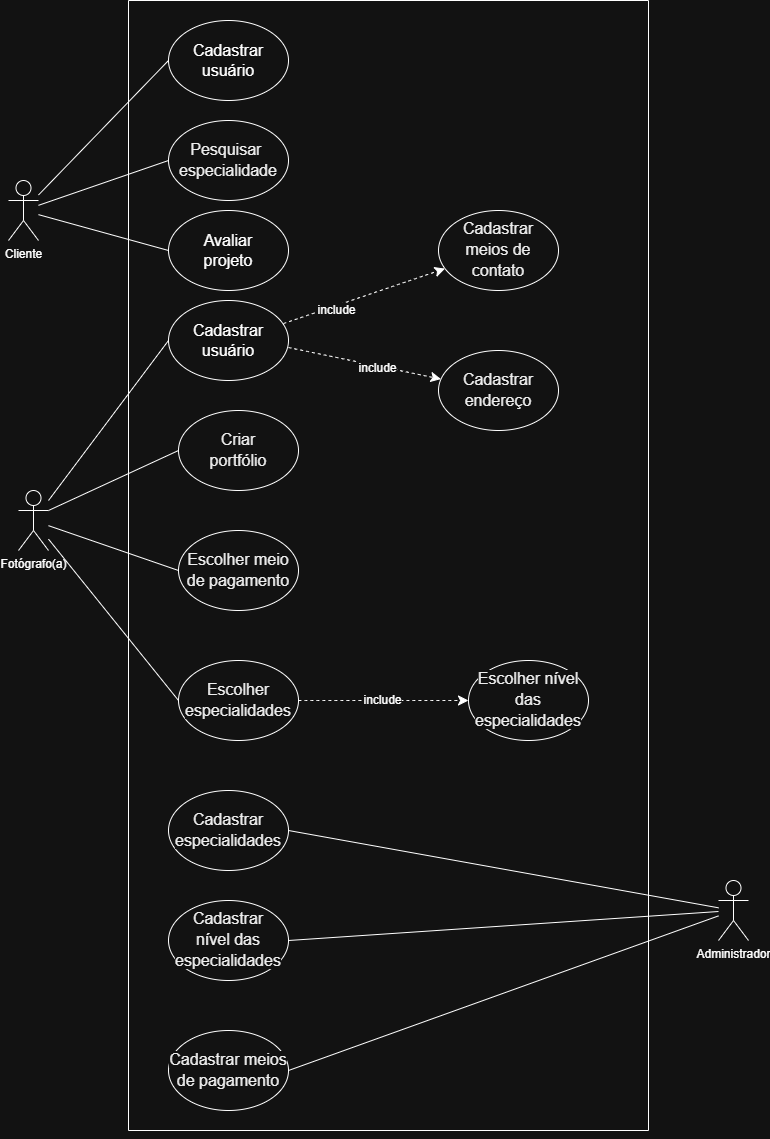

The diagram above was exported from draw.io. Its source (the exported page's mxGraphModel, read from the mxfile embedded in the PNG):
<mxGraphModel dx="2175" dy="1155" grid="1" gridSize="10" guides="1" tooltips="1" connect="1" arrows="1" fold="1" page="1" pageScale="1" pageWidth="827" pageHeight="1169" math="0" shadow="0">
  <root>
    <mxCell id="0" />
    <mxCell id="1" parent="0" />
    <mxCell id="xOa8tAGSxtH-vp95LS3U-1" parent="1" style="shape=umlActor;verticalLabelPosition=bottom;verticalAlign=top;html=1;outlineConnect=0;" value="Cliente" vertex="1">
      <mxGeometry height="60" width="30" x="40" y="200" as="geometry" />
    </mxCell>
    <mxCell id="xOa8tAGSxtH-vp95LS3U-5" parent="1" style="ellipse;whiteSpace=wrap;html=1;" value="&lt;font style=&quot;font-size: 16px;&quot;&gt;Cadastrar&lt;/font&gt;&lt;div&gt;&lt;font style=&quot;font-size: 16px;&quot;&gt;usuário&lt;/font&gt;&lt;/div&gt;" vertex="1">
      <mxGeometry height="80" width="120" x="200" y="40" as="geometry" />
    </mxCell>
    <mxCell id="xOa8tAGSxtH-vp95LS3U-14" edge="1" parent="1" source="xOa8tAGSxtH-vp95LS3U-1" style="endArrow=none;html=1;rounded=0;fontSize=12;startSize=8;endSize=8;curved=1;entryX=0;entryY=0.5;entryDx=0;entryDy=0;" target="xOa8tAGSxtH-vp95LS3U-5" value="">
      <mxGeometry height="50" relative="1" width="50" as="geometry">
        <mxPoint x="320" y="340" as="sourcePoint" />
        <mxPoint x="370" y="290" as="targetPoint" />
      </mxGeometry>
    </mxCell>
    <mxCell id="xOa8tAGSxtH-vp95LS3U-18" edge="1" parent="1" source="xOa8tAGSxtH-vp95LS3U-1" style="endArrow=none;html=1;rounded=0;fontSize=12;startSize=8;endSize=8;curved=1;entryX=0;entryY=0.5;entryDx=0;entryDy=0;" target="xOa8tAGSxtH-vp95LS3U-15" value="">
      <mxGeometry height="50" relative="1" width="50" as="geometry">
        <mxPoint x="320" y="330" as="sourcePoint" />
        <mxPoint x="370" y="280" as="targetPoint" />
      </mxGeometry>
    </mxCell>
    <mxCell id="xOa8tAGSxtH-vp95LS3U-40" parent="1" style="swimlane;startSize=0;" value="" vertex="1">
      <mxGeometry height="1130" width="520" x="160" y="20" as="geometry">
        <mxRectangle height="40" width="50" x="130" y="20" as="alternateBounds" />
      </mxGeometry>
    </mxCell>
    <mxCell id="xOa8tAGSxtH-vp95LS3U-15" parent="xOa8tAGSxtH-vp95LS3U-40" style="ellipse;whiteSpace=wrap;html=1;" value="&lt;span data-contrast=&quot;auto&quot; lang=&quot;PT-BR&quot; class=&quot;TextRun SCXW140058598 BCX0&quot; style=&quot;-webkit-user-drag: none; -webkit-tap-highlight-color: transparent; margin: 0px; padding: 0px; user-select: text; color: rgb(0, 0, 0); font-size: 12pt; text-align: left; background-color: rgb(255, 255, 255); line-height: 20.925px; font-family: Aptos, Aptos_EmbeddedFont, Aptos_MSFontService, sans-serif; font-variant-ligatures: none !important;&quot;&gt;&lt;span class=&quot;NormalTextRun SCXW140058598 BCX0&quot; style=&quot;-webkit-user-drag: none; -webkit-tap-highlight-color: transparent; margin: 0px; padding: 0px; user-select: text;&quot;&gt;Pesquisar&amp;nbsp; especialidade&lt;/span&gt;&lt;/span&gt;" vertex="1">
      <mxGeometry height="80" width="120" x="40" y="120" as="geometry" />
    </mxCell>
    <mxCell id="xOa8tAGSxtH-vp95LS3U-2" parent="xOa8tAGSxtH-vp95LS3U-40" style="shape=umlActor;verticalLabelPosition=bottom;verticalAlign=top;html=1;outlineConnect=0;" value="Fotógrafo(a)" vertex="1">
      <mxGeometry height="60" width="30" x="-110" y="490" as="geometry" />
    </mxCell>
    <mxCell id="xOa8tAGSxtH-vp95LS3U-7" parent="xOa8tAGSxtH-vp95LS3U-40" style="ellipse;whiteSpace=wrap;html=1;" value="&lt;font style=&quot;font-size: 16px;&quot;&gt;Cadastrar&lt;/font&gt;&lt;div&gt;&lt;font style=&quot;font-size: 16px;&quot;&gt;usuário&lt;/font&gt;&lt;/div&gt;" vertex="1">
      <mxGeometry height="80" width="120" x="40" y="300" as="geometry" />
    </mxCell>
    <mxCell id="xOa8tAGSxtH-vp95LS3U-51" edge="1" parent="xOa8tAGSxtH-vp95LS3U-40" source="xOa8tAGSxtH-vp95LS3U-7" style="edgeStyle=none;curved=1;rounded=0;orthogonalLoop=1;jettySize=auto;html=1;fontSize=12;startSize=8;endSize=8;dashed=1;exitX=0.958;exitY=0.288;exitDx=0;exitDy=0;exitPerimeter=0;" target="xOa8tAGSxtH-vp95LS3U-21" value="">
      <mxGeometry relative="1" as="geometry">
        <mxPoint x="164.48922651967632" y="313.25453038663613" as="sourcePoint" />
      </mxGeometry>
    </mxCell>
    <mxCell id="xOa8tAGSxtH-vp95LS3U-52" connectable="0" parent="xOa8tAGSxtH-vp95LS3U-51" style="edgeLabel;html=1;align=center;verticalAlign=middle;resizable=0;points=[];fontSize=12;" value="include" vertex="1">
      <mxGeometry relative="1" x="-0.375" y="-4" as="geometry">
        <mxPoint as="offset" />
      </mxGeometry>
    </mxCell>
    <mxCell id="xOa8tAGSxtH-vp95LS3U-53" edge="1" parent="xOa8tAGSxtH-vp95LS3U-40" source="xOa8tAGSxtH-vp95LS3U-7" style="edgeStyle=none;curved=1;rounded=0;orthogonalLoop=1;jettySize=auto;html=1;fontSize=12;startSize=8;endSize=8;dashed=1;exitX=1;exitY=0.588;exitDx=0;exitDy=0;exitPerimeter=0;" target="xOa8tAGSxtH-vp95LS3U-20" value="">
      <mxGeometry relative="1" as="geometry">
        <mxPoint x="166.80807021382088" y="342.8727646789939" as="sourcePoint" />
      </mxGeometry>
    </mxCell>
    <mxCell id="xOa8tAGSxtH-vp95LS3U-54" connectable="0" parent="xOa8tAGSxtH-vp95LS3U-53" style="edgeLabel;html=1;align=center;verticalAlign=middle;resizable=0;points=[];fontSize=12;" value="include" vertex="1">
      <mxGeometry relative="1" x="0.1592" y="-2" as="geometry">
        <mxPoint as="offset" />
      </mxGeometry>
    </mxCell>
    <mxCell id="xOa8tAGSxtH-vp95LS3U-23" parent="xOa8tAGSxtH-vp95LS3U-40" style="ellipse;whiteSpace=wrap;html=1;" value="&lt;span data-contrast=&quot;auto&quot; lang=&quot;PT-BR&quot; class=&quot;TextRun SCXW148456245 BCX0&quot; style=&quot;-webkit-user-drag: none; -webkit-tap-highlight-color: transparent; margin: 0px; padding: 0px; user-select: text; color: rgb(0, 0, 0); font-size: 12pt; text-align: left; background-color: rgb(255, 255, 255); line-height: 20.925px; font-family: Aptos, Aptos_EmbeddedFont, Aptos_MSFontService, sans-serif; font-variant-ligatures: none !important;&quot;&gt;&lt;span class=&quot;NormalTextRun SCXW148456245 BCX0&quot; style=&quot;-webkit-user-drag: none; -webkit-tap-highlight-color: transparent; margin: 0px; padding: 0px; user-select: text;&quot;&gt;Criar&lt;/span&gt;&lt;/span&gt;&lt;div&gt;&lt;span data-contrast=&quot;auto&quot; lang=&quot;PT-BR&quot; class=&quot;TextRun SCXW148456245 BCX0&quot; style=&quot;-webkit-user-drag: none; -webkit-tap-highlight-color: transparent; margin: 0px; padding: 0px; user-select: text; color: rgb(0, 0, 0); font-size: 12pt; text-align: left; background-color: rgb(255, 255, 255); line-height: 20.925px; font-family: Aptos, Aptos_EmbeddedFont, Aptos_MSFontService, sans-serif; font-variant-ligatures: none !important;&quot;&gt;&lt;span class=&quot;NormalTextRun SCXW148456245 BCX0&quot; style=&quot;-webkit-user-drag: none; -webkit-tap-highlight-color: transparent; margin: 0px; padding: 0px; user-select: text;&quot;&gt;portfólio&lt;/span&gt;&lt;/span&gt;&lt;/div&gt;" vertex="1">
      <mxGeometry height="80" width="120" x="50" y="410" as="geometry" />
    </mxCell>
    <mxCell id="xOa8tAGSxtH-vp95LS3U-26" parent="xOa8tAGSxtH-vp95LS3U-40" style="ellipse;whiteSpace=wrap;html=1;" value="&lt;span data-contrast=&quot;auto&quot; lang=&quot;PT-BR&quot; class=&quot;TextRun SCXW13546696 BCX0&quot; style=&quot;-webkit-user-drag: none; -webkit-tap-highlight-color: transparent; margin: 0px; padding: 0px; user-select: text; color: rgb(0, 0, 0); font-size: 12pt; text-align: left; background-color: rgb(255, 255, 255); line-height: 20.925px; font-family: Aptos, Aptos_EmbeddedFont, Aptos_MSFontService, sans-serif; font-variant-ligatures: none !important;&quot;&gt;&lt;span class=&quot;NormalTextRun SCXW13546696 BCX0&quot; style=&quot;-webkit-user-drag: none; -webkit-tap-highlight-color: transparent; margin: 0px; padding: 0px; user-select: text;&quot;&gt;Escolher m&lt;/span&gt;&lt;span class=&quot;NormalTextRun SCXW13546696 BCX0&quot; style=&quot;-webkit-user-drag: none; -webkit-tap-highlight-color: transparent; margin: 0px; padding: 0px; user-select: text;&quot;&gt;ei&lt;/span&gt;&lt;span class=&quot;NormalTextRun SCXW13546696 BCX0&quot; style=&quot;-webkit-user-drag: none; -webkit-tap-highlight-color: transparent; margin: 0px; padding: 0px; user-select: text;&quot;&gt;o de pagamento&lt;/span&gt;&lt;/span&gt;" vertex="1">
      <mxGeometry height="80" width="120" x="50" y="530" as="geometry" />
    </mxCell>
    <mxCell id="xOa8tAGSxtH-vp95LS3U-28" edge="1" parent="xOa8tAGSxtH-vp95LS3U-40" source="xOa8tAGSxtH-vp95LS3U-2" style="endArrow=none;html=1;rounded=0;fontSize=12;startSize=8;endSize=8;curved=1;entryX=0;entryY=0.5;entryDx=0;entryDy=0;" target="xOa8tAGSxtH-vp95LS3U-7" value="">
      <mxGeometry height="50" relative="1" width="50" as="geometry">
        <mxPoint x="200" y="390" as="sourcePoint" />
        <mxPoint x="250" y="340" as="targetPoint" />
      </mxGeometry>
    </mxCell>
    <mxCell id="xOa8tAGSxtH-vp95LS3U-24" parent="xOa8tAGSxtH-vp95LS3U-40" style="ellipse;whiteSpace=wrap;html=1;" value="&lt;span data-contrast=&quot;auto&quot; lang=&quot;PT-BR&quot; class=&quot;TextRun SCXW106609840 BCX0&quot; style=&quot;-webkit-user-drag: none; -webkit-tap-highlight-color: transparent; margin: 0px; padding: 0px; user-select: text; color: rgb(0, 0, 0); font-size: 12pt; text-align: left; background-color: rgb(255, 255, 255); line-height: 20.925px; font-family: Aptos, Aptos_EmbeddedFont, Aptos_MSFontService, sans-serif; font-variant-ligatures: none !important;&quot;&gt;&lt;span class=&quot;NormalTextRun SCXW106609840 BCX0&quot; style=&quot;-webkit-user-drag: none; -webkit-tap-highlight-color: transparent; margin: 0px; padding: 0px; user-select: text;&quot;&gt;Escolher especialidades&lt;/span&gt;&lt;/span&gt;" vertex="1">
      <mxGeometry height="80" width="120" x="50" y="660" as="geometry" />
    </mxCell>
    <mxCell id="xOa8tAGSxtH-vp95LS3U-25" parent="xOa8tAGSxtH-vp95LS3U-40" style="ellipse;whiteSpace=wrap;html=1;" value="&lt;span data-contrast=&quot;auto&quot; lang=&quot;PT-BR&quot; class=&quot;TextRun SCXW9779322 BCX0&quot; style=&quot;-webkit-user-drag: none; -webkit-tap-highlight-color: transparent; margin: 0px; padding: 0px; user-select: text; color: rgb(0, 0, 0); font-size: 12pt; text-align: left; background-color: rgb(255, 255, 255); line-height: 20.925px; font-family: Aptos, Aptos_EmbeddedFont, Aptos_MSFontService, sans-serif; font-variant-ligatures: none !important;&quot;&gt;&lt;span class=&quot;NormalTextRun SCXW9779322 BCX0&quot; style=&quot;-webkit-user-drag: none; -webkit-tap-highlight-color: transparent; margin: 0px; padding: 0px; user-select: text;&quot;&gt;Escolher nível&lt;/span&gt;&lt;/span&gt;&lt;div&gt;&lt;span data-contrast=&quot;auto&quot; lang=&quot;PT-BR&quot; class=&quot;TextRun SCXW9779322 BCX0&quot; style=&quot;-webkit-user-drag: none; -webkit-tap-highlight-color: transparent; margin: 0px; padding: 0px; user-select: text; color: rgb(0, 0, 0); font-size: 12pt; text-align: left; background-color: rgb(255, 255, 255); line-height: 20.925px; font-family: Aptos, Aptos_EmbeddedFont, Aptos_MSFontService, sans-serif; font-variant-ligatures: none !important;&quot;&gt;&lt;span class=&quot;NormalTextRun SCXW9779322 BCX0&quot; style=&quot;-webkit-user-drag: none; -webkit-tap-highlight-color: transparent; margin: 0px; padding: 0px; user-select: text;&quot;&gt;das especialid&lt;/span&gt;&lt;span class=&quot;NormalTextRun SCXW9779322 BCX0&quot; style=&quot;-webkit-user-drag: none; -webkit-tap-highlight-color: transparent; margin: 0px; padding: 0px; user-select: text;&quot;&gt;ades&lt;/span&gt;&lt;/span&gt;&lt;/div&gt;" vertex="1">
      <mxGeometry height="80" width="120" x="340" y="660" as="geometry" />
    </mxCell>
    <mxCell id="xOa8tAGSxtH-vp95LS3U-49" edge="1" parent="xOa8tAGSxtH-vp95LS3U-40" source="xOa8tAGSxtH-vp95LS3U-24" style="edgeStyle=none;curved=1;rounded=0;orthogonalLoop=1;jettySize=auto;html=1;fontSize=12;startSize=8;endSize=8;dashed=1;" target="xOa8tAGSxtH-vp95LS3U-25" value="">
      <mxGeometry relative="1" as="geometry" />
    </mxCell>
    <mxCell id="xOa8tAGSxtH-vp95LS3U-50" connectable="0" parent="xOa8tAGSxtH-vp95LS3U-49" style="edgeLabel;html=1;align=center;verticalAlign=middle;resizable=0;points=[];fontSize=12;" value="include" vertex="1">
      <mxGeometry relative="1" x="-0.0222" y="1" as="geometry">
        <mxPoint as="offset" />
      </mxGeometry>
    </mxCell>
    <mxCell id="xOa8tAGSxtH-vp95LS3U-46" parent="xOa8tAGSxtH-vp95LS3U-40" style="ellipse;whiteSpace=wrap;html=1;" value="&lt;font style=&quot;font-size: 16px;&quot;&gt;Avaliar&lt;/font&gt;&lt;div&gt;&lt;font style=&quot;font-size: 16px;&quot;&gt;projeto&lt;/font&gt;&lt;/div&gt;" vertex="1">
      <mxGeometry height="80" width="120" x="40" y="210" as="geometry" />
    </mxCell>
    <mxCell id="xOa8tAGSxtH-vp95LS3U-21" parent="xOa8tAGSxtH-vp95LS3U-40" style="ellipse;whiteSpace=wrap;html=1;" value="&lt;span data-contrast=&quot;auto&quot; lang=&quot;PT-BR&quot; class=&quot;TextRun SCXW234052891 BCX0&quot; style=&quot;-webkit-user-drag: none; -webkit-tap-highlight-color: transparent; margin: 0px; padding: 0px; user-select: text; color: rgb(0, 0, 0); font-size: 12pt; text-align: left; background-color: rgb(255, 255, 255); line-height: 20.925px; font-family: Aptos, Aptos_EmbeddedFont, Aptos_MSFontService, sans-serif; font-variant-ligatures: none !important;&quot;&gt;&lt;span class=&quot;NormalTextRun SCXW234052891 BCX0&quot; style=&quot;-webkit-user-drag: none; -webkit-tap-highlight-color: transparent; margin: 0px; padding: 0px; user-select: text;&quot;&gt;Cadastrar&lt;/span&gt;&lt;/span&gt;&lt;div&gt;&lt;span data-contrast=&quot;auto&quot; lang=&quot;PT-BR&quot; class=&quot;TextRun SCXW234052891 BCX0&quot; style=&quot;-webkit-user-drag: none; -webkit-tap-highlight-color: transparent; margin: 0px; padding: 0px; user-select: text; color: rgb(0, 0, 0); font-size: 12pt; text-align: left; background-color: rgb(255, 255, 255); line-height: 20.925px; font-family: Aptos, Aptos_EmbeddedFont, Aptos_MSFontService, sans-serif; font-variant-ligatures: none !important;&quot;&gt;&lt;span class=&quot;NormalTextRun SCXW234052891 BCX0&quot; style=&quot;-webkit-user-drag: none; -webkit-tap-highlight-color: transparent; margin: 0px; padding: 0px; user-select: text;&quot;&gt;meios de contato&lt;/span&gt;&lt;/span&gt;&lt;/div&gt;" vertex="1">
      <mxGeometry height="80" width="120" x="310" y="210" as="geometry" />
    </mxCell>
    <mxCell id="xOa8tAGSxtH-vp95LS3U-20" parent="xOa8tAGSxtH-vp95LS3U-40" style="ellipse;whiteSpace=wrap;html=1;" value="&lt;span data-contrast=&quot;auto&quot; lang=&quot;PT-BR&quot; class=&quot;TextRun SCXW45976282 BCX0&quot; style=&quot;-webkit-user-drag: none; -webkit-tap-highlight-color: transparent; margin: 0px; padding: 0px; user-select: text; color: rgb(0, 0, 0); font-size: 12pt; text-align: left; background-color: rgb(255, 255, 255); line-height: 20.925px; font-family: Aptos, Aptos_EmbeddedFont, Aptos_MSFontService, sans-serif; font-variant-ligatures: none !important;&quot;&gt;&lt;span class=&quot;NormalTextRun SCXW45976282 BCX0&quot; style=&quot;-webkit-user-drag: none; -webkit-tap-highlight-color: transparent; margin: 0px; padding: 0px; user-select: text;&quot;&gt;Cadastrar endereço&lt;/span&gt;&lt;/span&gt;" vertex="1">
      <mxGeometry height="80" width="120" x="310" y="350" as="geometry" />
    </mxCell>
    <mxCell id="xOa8tAGSxtH-vp95LS3U-55" edge="1" parent="xOa8tAGSxtH-vp95LS3U-40" source="xOa8tAGSxtH-vp95LS3U-26" style="endArrow=none;html=1;rounded=0;fontSize=12;startSize=8;endSize=8;curved=1;exitX=0;exitY=0.5;exitDx=0;exitDy=0;" target="xOa8tAGSxtH-vp95LS3U-2" value="">
      <mxGeometry height="50" relative="1" width="50" as="geometry">
        <mxPoint x="230" y="490" as="sourcePoint" />
        <mxPoint x="-60" y="520" as="targetPoint" />
      </mxGeometry>
    </mxCell>
    <mxCell id="xOa8tAGSxtH-vp95LS3U-57" edge="1" parent="xOa8tAGSxtH-vp95LS3U-40" source="xOa8tAGSxtH-vp95LS3U-24" style="endArrow=none;html=1;rounded=0;fontSize=12;startSize=8;endSize=8;curved=1;exitX=0;exitY=0.5;exitDx=0;exitDy=0;" target="xOa8tAGSxtH-vp95LS3U-2" value="">
      <mxGeometry height="50" relative="1" width="50" as="geometry">
        <mxPoint x="190" y="690" as="sourcePoint" />
        <mxPoint x="240" y="640" as="targetPoint" />
      </mxGeometry>
    </mxCell>
    <mxCell id="xOa8tAGSxtH-vp95LS3U-58" edge="1" parent="xOa8tAGSxtH-vp95LS3U-40" source="xOa8tAGSxtH-vp95LS3U-2" style="endArrow=none;html=1;rounded=0;fontSize=12;startSize=8;endSize=8;curved=1;entryX=0;entryY=0.5;entryDx=0;entryDy=0;exitX=1;exitY=0.3333333333333333;exitDx=0;exitDy=0;exitPerimeter=0;" target="xOa8tAGSxtH-vp95LS3U-23" value="">
      <mxGeometry height="50" relative="1" width="50" as="geometry">
        <mxPoint x="190" y="590" as="sourcePoint" />
        <mxPoint x="240" y="540" as="targetPoint" />
      </mxGeometry>
    </mxCell>
    <mxCell id="xOa8tAGSxtH-vp95LS3U-48" edge="1" parent="1" source="xOa8tAGSxtH-vp95LS3U-46" style="endArrow=none;html=1;rounded=0;fontSize=12;startSize=8;endSize=8;curved=1;exitX=0;exitY=0.5;exitDx=0;exitDy=0;" target="xOa8tAGSxtH-vp95LS3U-1" value="">
      <mxGeometry height="50" relative="1" width="50" as="geometry">
        <mxPoint x="370" y="280" as="sourcePoint" />
        <mxPoint x="420" y="230" as="targetPoint" />
      </mxGeometry>
    </mxCell>
    <mxCell id="xOa8tAGSxtH-vp95LS3U-60" parent="1" style="shape=umlActor;verticalLabelPosition=bottom;verticalAlign=top;html=1;outlineConnect=0;" value="Administrador" vertex="1">
      <mxGeometry height="60" width="30" x="750" y="900" as="geometry" />
    </mxCell>
    <mxCell id="xOa8tAGSxtH-vp95LS3U-61" parent="1" style="ellipse;whiteSpace=wrap;html=1;" value="&lt;span data-contrast=&quot;auto&quot; lang=&quot;PT-BR&quot; class=&quot;TextRun SCXW233857951 BCX0&quot; style=&quot;-webkit-user-drag: none; -webkit-tap-highlight-color: transparent; margin: 0px; padding: 0px; user-select: text; color: rgb(0, 0, 0); font-size: 12pt; text-align: left; background-color: rgb(255, 255, 255); line-height: 20.925px; font-family: Aptos, Aptos_EmbeddedFont, Aptos_MSFontService, sans-serif; font-variant-ligatures: none !important;&quot;&gt;&lt;span class=&quot;NormalTextRun SCXW233857951 BCX0&quot; style=&quot;-webkit-user-drag: none; -webkit-tap-highlight-color: transparent; margin: 0px; padding: 0px; user-select: text;&quot;&gt;Cadastrar especialidades&lt;/span&gt;&lt;/span&gt;" vertex="1">
      <mxGeometry height="80" width="120" x="200" y="810" as="geometry" />
    </mxCell>
    <mxCell id="xOa8tAGSxtH-vp95LS3U-62" parent="1" style="ellipse;whiteSpace=wrap;html=1;" value="&lt;span data-contrast=&quot;auto&quot; lang=&quot;PT-BR&quot; class=&quot;TextRun SCXW106318563 BCX0&quot; style=&quot;-webkit-user-drag: none; -webkit-tap-highlight-color: transparent; margin: 0px; padding: 0px; user-select: text; color: rgb(0, 0, 0); font-size: 12pt; text-align: left; background-color: rgb(255, 255, 255); line-height: 20.925px; font-family: Aptos, Aptos_EmbeddedFont, Aptos_MSFontService, sans-serif; font-variant-ligatures: none !important;&quot;&gt;&lt;span class=&quot;NormalTextRun SCXW106318563 BCX0&quot; style=&quot;-webkit-user-drag: none; -webkit-tap-highlight-color: transparent; margin: 0px; padding: 0px; user-select: text;&quot;&gt;Cadastrar&lt;/span&gt;&lt;/span&gt;&lt;div&gt;&lt;span data-contrast=&quot;auto&quot; lang=&quot;PT-BR&quot; class=&quot;TextRun SCXW106318563 BCX0&quot; style=&quot;-webkit-user-drag: none; -webkit-tap-highlight-color: transparent; margin: 0px; padding: 0px; user-select: text; color: rgb(0, 0, 0); font-size: 12pt; text-align: left; background-color: rgb(255, 255, 255); line-height: 20.925px; font-family: Aptos, Aptos_EmbeddedFont, Aptos_MSFontService, sans-serif; font-variant-ligatures: none !important;&quot;&gt;&lt;span class=&quot;NormalTextRun SCXW106318563 BCX0&quot; style=&quot;-webkit-user-drag: none; -webkit-tap-highlight-color: transparent; margin: 0px; padding: 0px; user-select: text;&quot;&gt;nível das especialidades&lt;/span&gt;&lt;/span&gt;&lt;/div&gt;" vertex="1">
      <mxGeometry height="80" width="120" x="200" y="920" as="geometry" />
    </mxCell>
    <mxCell id="xOa8tAGSxtH-vp95LS3U-63" parent="1" style="ellipse;whiteSpace=wrap;html=1;" value="&lt;span data-contrast=&quot;auto&quot; lang=&quot;PT-BR&quot; class=&quot;TextRun SCXW263256928 BCX0&quot; style=&quot;-webkit-user-drag: none; -webkit-tap-highlight-color: transparent; margin: 0px; padding: 0px; user-select: text; color: rgb(0, 0, 0); font-size: 12pt; text-align: left; background-color: rgb(255, 255, 255); line-height: 20.925px; font-family: Aptos, Aptos_EmbeddedFont, Aptos_MSFontService, sans-serif; font-variant-ligatures: none !important;&quot;&gt;&lt;span class=&quot;NormalTextRun SCXW263256928 BCX0&quot; style=&quot;-webkit-user-drag: none; -webkit-tap-highlight-color: transparent; margin: 0px; padding: 0px; user-select: text;&quot;&gt;Cadastrar meios de pagamento&lt;/span&gt;&lt;/span&gt;" vertex="1">
      <mxGeometry height="80" width="120" x="200" y="1050" as="geometry" />
    </mxCell>
    <mxCell id="xOa8tAGSxtH-vp95LS3U-64" edge="1" parent="1" source="xOa8tAGSxtH-vp95LS3U-60" style="endArrow=none;html=1;rounded=0;fontSize=12;startSize=8;endSize=8;curved=1;entryX=1;entryY=0.5;entryDx=0;entryDy=0;" target="xOa8tAGSxtH-vp95LS3U-61" value="">
      <mxGeometry height="50" relative="1" width="50" as="geometry">
        <mxPoint x="240" y="790" as="sourcePoint" />
        <mxPoint x="290" y="740" as="targetPoint" />
      </mxGeometry>
    </mxCell>
    <mxCell id="xOa8tAGSxtH-vp95LS3U-65" edge="1" parent="1" source="xOa8tAGSxtH-vp95LS3U-62" style="endArrow=none;html=1;rounded=0;fontSize=12;startSize=8;endSize=8;curved=1;exitX=1;exitY=0.5;exitDx=0;exitDy=0;" target="xOa8tAGSxtH-vp95LS3U-60" value="">
      <mxGeometry height="50" relative="1" width="50" as="geometry">
        <mxPoint x="70" y="990" as="sourcePoint" />
        <mxPoint x="70" y="840" as="targetPoint" />
      </mxGeometry>
    </mxCell>
    <mxCell id="xOa8tAGSxtH-vp95LS3U-66" edge="1" parent="1" source="xOa8tAGSxtH-vp95LS3U-60" style="endArrow=none;html=1;rounded=0;fontSize=12;startSize=8;endSize=8;curved=1;entryX=1;entryY=0.5;entryDx=0;entryDy=0;" target="xOa8tAGSxtH-vp95LS3U-63" value="">
      <mxGeometry height="50" relative="1" width="50" as="geometry">
        <mxPoint x="70" y="860" as="sourcePoint" />
        <mxPoint x="290" y="740" as="targetPoint" />
      </mxGeometry>
    </mxCell>
    <mxCell id="QsoWZ0egK4wEsDegg7Ed-4" edge="1" parent="1" source="xOa8tAGSxtH-vp95LS3U-40" style="edgeStyle=orthogonalEdgeStyle;rounded=0;orthogonalLoop=1;jettySize=auto;html=1;exitX=0.5;exitY=1;exitDx=0;exitDy=0;" target="xOa8tAGSxtH-vp95LS3U-40">
      <mxGeometry relative="1" as="geometry" />
    </mxCell>
  </root>
</mxGraphModel>